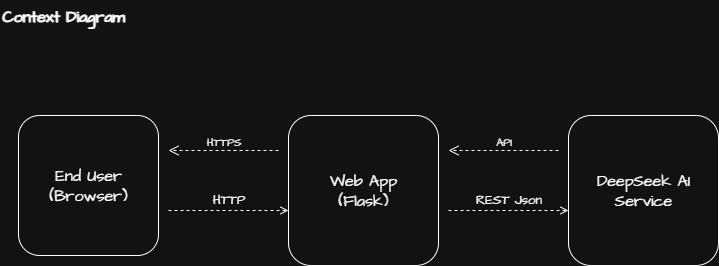

The diagram above was exported from draw.io. Its source (the exported page's mxGraphModel, read from the mxfile embedded in the PNG):
<mxGraphModel dx="637" dy="1148" grid="1" gridSize="6" guides="1" tooltips="1" connect="1" arrows="1" fold="1" page="0" pageScale="1" pageWidth="1100" pageHeight="1700" math="0" shadow="0" adaptiveColors="auto">
  <root>
    <mxCell id="0" />
    <mxCell id="1" parent="0" />
    <mxCell id="uJpesz89Au-_d8Pr_yRa-1" value="&lt;font style=&quot;font-size: 16px;&quot;&gt;End User&lt;/font&gt;&lt;div&gt;&lt;font style=&quot;font-size: 16px;&quot;&gt;(Browser)&lt;/font&gt;&lt;/div&gt;" style="whiteSpace=wrap;html=1;aspect=fixed;hachureGap=4;fontFamily=Architects Daughter;fontSource=https%3A%2F%2Ffonts.googleapis.com%2Fcss%3Ffamily%3DArchitects%2BDaughter;rounded=1;" vertex="1" parent="1">
      <mxGeometry x="60" y="485" width="140" height="140" as="geometry" />
    </mxCell>
    <mxCell id="uJpesz89Au-_d8Pr_yRa-2" value="&lt;font style=&quot;font-size: 16px;&quot;&gt;Web App&lt;/font&gt;&lt;div&gt;&lt;font style=&quot;font-size: 16px;&quot;&gt;(Flask)&lt;/font&gt;&lt;/div&gt;" style="whiteSpace=wrap;html=1;aspect=fixed;hachureGap=4;fontFamily=Architects Daughter;fontSource=https%3A%2F%2Ffonts.googleapis.com%2Fcss%3Ffamily%3DArchitects%2BDaughter;rounded=1;" vertex="1" parent="1">
      <mxGeometry x="330" y="485" width="150" height="150" as="geometry" />
    </mxCell>
    <object placeholders="1" c4Name="Context Diagram" c4Type="ContainerScopeBoundary" c4Description="" label="&lt;font style=&quot;font-size: 16px&quot;&gt;&lt;b&gt;&lt;div style=&quot;text-align: left&quot;&gt;%c4Name%&lt;/div&gt;&lt;/b&gt;&lt;/font&gt;&lt;div style=&quot;text-align: left&quot;&gt;%c4Description%&lt;/div&gt;" id="uJpesz89Au-_d8Pr_yRa-3">
      <mxCell style="text;html=1;strokeColor=none;fillColor=none;align=left;verticalAlign=top;whiteSpace=wrap;rounded=1;metaEdit=1;allowArrows=0;resizable=1;rotatable=0;connectable=0;recursiveResize=0;expand=0;pointerEvents=0;points=[[0.25,0,0],[0.5,0,0],[0.75,0,0],[1,0.25,0],[1,0.5,0],[1,0.75,0],[0.75,1,0],[0.5,1,0],[0.25,1,0],[0,0.75,0],[0,0.5,0],[0,0.25,0]];fontFamily=Architects Daughter;fontSource=https%3A%2F%2Ffonts.googleapis.com%2Fcss%3Ffamily%3DArchitects%2BDaughter;" vertex="1" parent="1">
        <mxGeometry x="42" y="370" width="260" height="40" as="geometry" />
      </mxCell>
    </object>
    <mxCell id="uJpesz89Au-_d8Pr_yRa-4" value="&lt;span style=&quot;font-size: 16px;&quot;&gt;DeepSeek AI&lt;/span&gt;&lt;div&gt;&lt;span style=&quot;font-size: 16px;&quot;&gt;Service&lt;/span&gt;&lt;/div&gt;" style="whiteSpace=wrap;html=1;aspect=fixed;hachureGap=4;fontFamily=Architects Daughter;fontSource=https://fonts.googleapis.com/css?family=Architects+Daughter;rounded=1;" vertex="1" parent="1">
      <mxGeometry x="610" y="485" width="150" height="150" as="geometry" />
    </mxCell>
    <mxCell id="uJpesz89Au-_d8Pr_yRa-5" value="&lt;font style=&quot;font-size: 13px;&quot;&gt;HTTP&lt;/font&gt;" style="html=1;verticalAlign=bottom;labelBackgroundColor=none;endArrow=open;endFill=0;dashed=1;rounded=1;hachureGap=4;fontFamily=Architects Daughter;fontSource=https%3A%2F%2Ffonts.googleapis.com%2Fcss%3Ffamily%3DArchitects%2BDaughter;" edge="1" parent="1">
      <mxGeometry width="160" relative="1" as="geometry">
        <mxPoint x="210" y="580" as="sourcePoint" />
        <mxPoint x="330" y="580" as="targetPoint" />
        <mxPoint as="offset" />
      </mxGeometry>
    </mxCell>
    <mxCell id="uJpesz89Au-_d8Pr_yRa-6" value="HTTPS" style="html=1;verticalAlign=bottom;endArrow=open;dashed=1;endSize=8;curved=0;rounded=1;hachureGap=4;fontFamily=Architects Daughter;fontSource=https%3A%2F%2Ffonts.googleapis.com%2Fcss%3Ffamily%3DArchitects%2BDaughter;" edge="1" parent="1">
      <mxGeometry relative="1" as="geometry">
        <mxPoint x="320" y="520" as="sourcePoint" />
        <mxPoint x="210" y="520" as="targetPoint" />
      </mxGeometry>
    </mxCell>
    <mxCell id="uJpesz89Au-_d8Pr_yRa-7" value="&lt;font style=&quot;font-size: 13px;&quot;&gt;REST Json&lt;/font&gt;" style="html=1;verticalAlign=bottom;labelBackgroundColor=none;endArrow=open;endFill=0;dashed=1;rounded=1;hachureGap=4;fontFamily=Architects Daughter;fontSource=https%3A%2F%2Ffonts.googleapis.com%2Fcss%3Ffamily%3DArchitects%2BDaughter;" edge="1" parent="1">
      <mxGeometry width="160" relative="1" as="geometry">
        <mxPoint x="490" y="580" as="sourcePoint" />
        <mxPoint x="610" y="580" as="targetPoint" />
        <mxPoint as="offset" />
      </mxGeometry>
    </mxCell>
    <mxCell id="uJpesz89Au-_d8Pr_yRa-8" value="API" style="html=1;verticalAlign=bottom;endArrow=open;dashed=1;endSize=8;curved=0;rounded=1;hachureGap=4;fontFamily=Architects Daughter;fontSource=https%3A%2F%2Ffonts.googleapis.com%2Fcss%3Ffamily%3DArchitects%2BDaughter;" edge="1" parent="1">
      <mxGeometry relative="1" as="geometry">
        <mxPoint x="600" y="520" as="sourcePoint" />
        <mxPoint x="490" y="520" as="targetPoint" />
      </mxGeometry>
    </mxCell>
  </root>
</mxGraphModel>